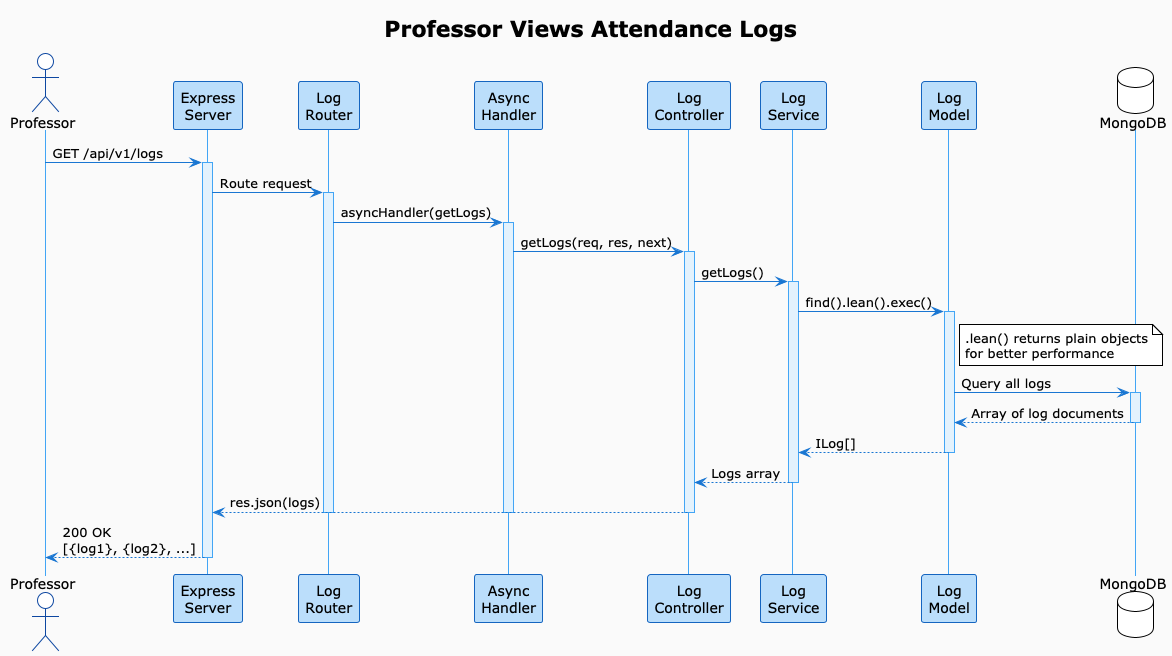

The diagram above was rendered by PlantUML. Its source (embedded in the PNG):
@startuml View_Attendance_Logs
!theme plain
skinparam backgroundColor #FAFAFA
skinparam sequence {
    ArrowColor #1976D2
    ActorBorderColor #0D47A1
    LifeLineBorderColor #42A5F5
    LifeLineBackgroundColor #E3F2FD
    ParticipantBorderColor #1565C0
    ParticipantBackgroundColor #BBDEFB
}

title Professor Views Attendance Logs

actor Professor
participant "Express\nServer" as Express
participant "Log\nRouter" as LogRouter
participant "Async\nHandler" as Async
participant "Log\nController" as LogController
participant "Log\nService" as LogService
participant "Log\nModel" as LogModel
database MongoDB

Professor -> Express: GET /api/v1/logs
activate Express

Express -> LogRouter: Route request
activate LogRouter

LogRouter -> Async: asyncHandler(getLogs)
activate Async

Async -> LogController: getLogs(req, res, next)
activate LogController

LogController -> LogService: getLogs()
activate LogService

LogService -> LogModel: find().lean().exec()
activate LogModel
note right of LogModel
    .lean() returns plain objects
    for better performance
end note

LogModel -> MongoDB: Query all logs
activate MongoDB
MongoDB --> LogModel: Array of log documents
deactivate MongoDB

LogModel --> LogService: ILog[]
deactivate LogModel

LogService --> LogController: Logs array
deactivate LogService

LogController --> Express: res.json(logs)
deactivate LogController
deactivate Async
deactivate LogRouter

Express --> Professor: 200 OK\n[{log1}, {log2}, ...]
deactivate Express

@enduml